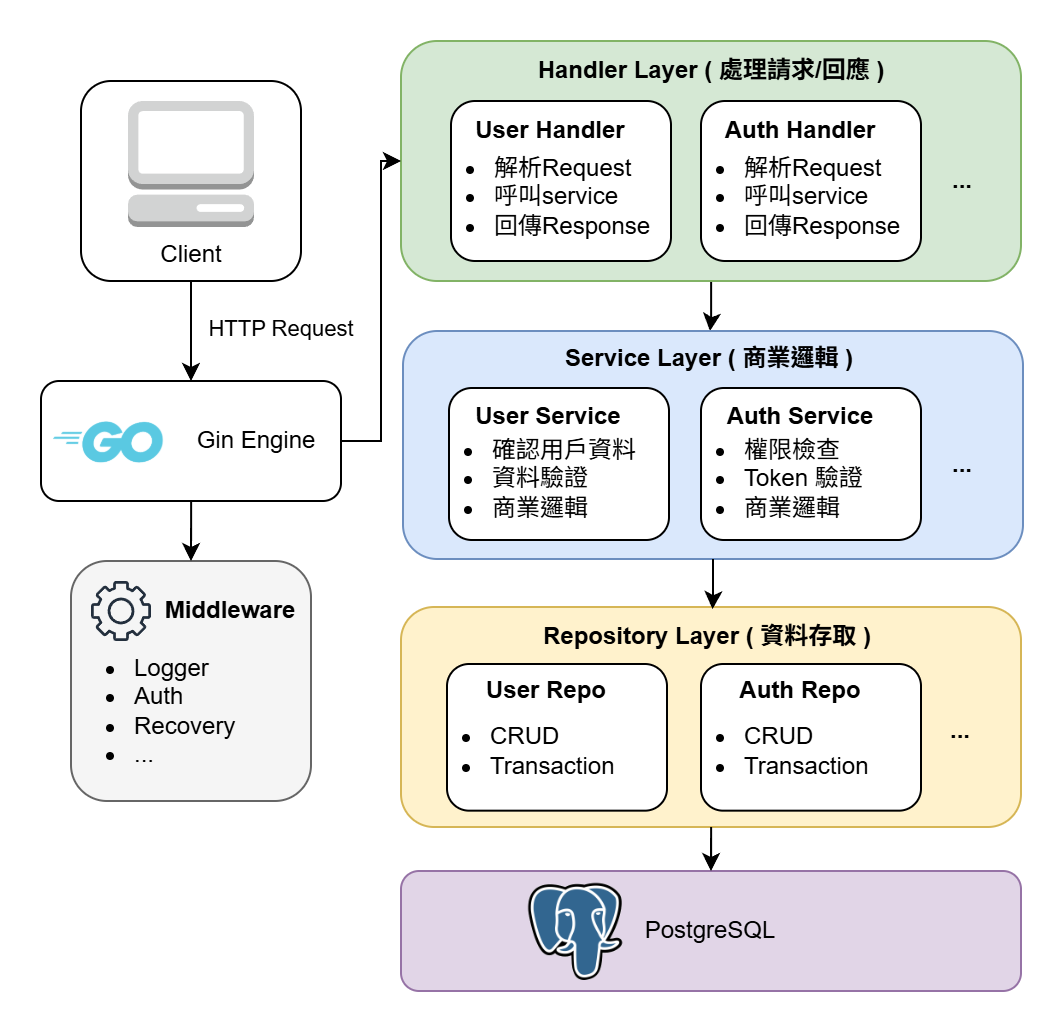

The diagram above was exported from draw.io. Its source (the exported page's mxGraphModel, read from the mxfile embedded in the PNG):
<mxGraphModel dx="1094" dy="656" grid="1" gridSize="10" guides="1" tooltips="1" connect="1" arrows="1" fold="1" page="1" pageScale="1" pageWidth="850" pageHeight="1100" math="0" shadow="0">
  <root>
    <mxCell id="0" />
    <mxCell id="1" parent="0" />
    <mxCell id="vgu4hRhf5tth3YX72KcS-4" connectable="0" parent="1" style="group" value="" vertex="1">
      <mxGeometry height="100" width="110" x="110" y="240" as="geometry" />
    </mxCell>
    <mxCell id="vgu4hRhf5tth3YX72KcS-1" parent="vgu4hRhf5tth3YX72KcS-4" style="rounded=1;whiteSpace=wrap;html=1;" value="" vertex="1">
      <mxGeometry height="100" width="110" as="geometry" />
    </mxCell>
    <mxCell id="vgu4hRhf5tth3YX72KcS-2" parent="vgu4hRhf5tth3YX72KcS-4" style="outlineConnect=0;dashed=0;verticalLabelPosition=bottom;verticalAlign=top;align=center;html=1;shape=mxgraph.aws3.management_console;fillColor=#D2D3D3;gradientColor=none;" value="Client" vertex="1">
      <mxGeometry height="63" width="63" x="23.5" y="10" as="geometry" />
    </mxCell>
    <mxCell id="vgu4hRhf5tth3YX72KcS-10" connectable="0" parent="1" style="group" value="" vertex="1">
      <mxGeometry height="60" width="150" x="90" y="390" as="geometry" />
    </mxCell>
    <mxCell id="vgu4hRhf5tth3YX72KcS-5" parent="vgu4hRhf5tth3YX72KcS-10" style="rounded=1;whiteSpace=wrap;html=1;" value="" vertex="1">
      <mxGeometry height="60" width="150" as="geometry" />
    </mxCell>
    <mxCell id="vgu4hRhf5tth3YX72KcS-8" parent="vgu4hRhf5tth3YX72KcS-10" style="shape=image;verticalLabelPosition=bottom;labelBackgroundColor=default;verticalAlign=top;aspect=fixed;imageAspect=0;image=data:image/png,(base64 omitted: 20760 chars);" value="" vertex="1">
      <mxGeometry height="60" width="67.87" as="geometry" />
    </mxCell>
    <mxCell id="vgu4hRhf5tth3YX72KcS-9" parent="vgu4hRhf5tth3YX72KcS-10" style="text;html=1;whiteSpace=wrap;strokeColor=none;fillColor=none;align=center;verticalAlign=middle;rounded=0;" value="Gin Engine" vertex="1">
      <mxGeometry height="30" width="80" x="67.87" y="15" as="geometry" />
    </mxCell>
    <mxCell id="vgu4hRhf5tth3YX72KcS-11" edge="1" parent="1" source="vgu4hRhf5tth3YX72KcS-1" style="edgeStyle=orthogonalEdgeStyle;rounded=0;orthogonalLoop=1;jettySize=auto;html=1;entryX=0.5;entryY=0;entryDx=0;entryDy=0;" target="vgu4hRhf5tth3YX72KcS-5">
      <mxGeometry relative="1" as="geometry" />
    </mxCell>
    <mxCell id="vgu4hRhf5tth3YX72KcS-12" connectable="0" parent="vgu4hRhf5tth3YX72KcS-11" style="edgeLabel;html=1;align=center;verticalAlign=middle;resizable=0;points=[];" value="HTTP Request" vertex="1">
      <mxGeometry relative="1" x="0.2462" y="-2" as="geometry">
        <mxPoint x="47" y="-8" as="offset" />
      </mxGeometry>
    </mxCell>
    <mxCell id="vgu4hRhf5tth3YX72KcS-17" connectable="0" parent="1" style="group" value="" vertex="1">
      <mxGeometry height="120" width="130" x="95" y="480" as="geometry" />
    </mxCell>
    <mxCell id="vgu4hRhf5tth3YX72KcS-13" parent="vgu4hRhf5tth3YX72KcS-17" style="rounded=1;whiteSpace=wrap;html=1;fillColor=#f5f5f5;fontColor=#333333;strokeColor=#666666;" value="" vertex="1">
      <mxGeometry height="120" width="120" x="10" as="geometry" />
    </mxCell>
    <mxCell id="vgu4hRhf5tth3YX72KcS-14" parent="vgu4hRhf5tth3YX72KcS-17" style="text;html=1;whiteSpace=wrap;strokeColor=none;fillColor=none;align=left;verticalAlign=middle;rounded=0;" value="&lt;ul&gt;&lt;li&gt;Logger&lt;/li&gt;&lt;li&gt;Auth&lt;/li&gt;&lt;li&gt;Recovery&lt;/li&gt;&lt;li&gt;...&lt;/li&gt;&lt;/ul&gt;" vertex="1">
      <mxGeometry height="80" width="110" y="35" as="geometry" />
    </mxCell>
    <mxCell id="vgu4hRhf5tth3YX72KcS-15" parent="vgu4hRhf5tth3YX72KcS-17" style="text;html=1;whiteSpace=wrap;strokeColor=none;fillColor=none;align=center;verticalAlign=middle;rounded=0;fontStyle=1" value="Middleware" vertex="1">
      <mxGeometry height="30" width="60" x="60" y="10" as="geometry" />
    </mxCell>
    <mxCell id="vgu4hRhf5tth3YX72KcS-16" parent="vgu4hRhf5tth3YX72KcS-17" style="sketch=0;outlineConnect=0;fontColor=#232F3E;gradientColor=none;fillColor=#232F3D;strokeColor=none;dashed=0;verticalLabelPosition=bottom;verticalAlign=top;align=center;html=1;fontSize=12;fontStyle=0;aspect=fixed;pointerEvents=1;shape=mxgraph.aws4.gear;" value="" vertex="1">
      <mxGeometry height="30" width="30" x="20" y="10" as="geometry" />
    </mxCell>
    <mxCell id="vgu4hRhf5tth3YX72KcS-18" edge="1" parent="1" source="vgu4hRhf5tth3YX72KcS-5" style="edgeStyle=orthogonalEdgeStyle;rounded=0;orthogonalLoop=1;jettySize=auto;html=1;entryX=0.5;entryY=0;entryDx=0;entryDy=0;" target="vgu4hRhf5tth3YX72KcS-13">
      <mxGeometry relative="1" as="geometry" />
    </mxCell>
    <mxCell id="vgu4hRhf5tth3YX72KcS-42" edge="1" parent="1" source="vgu4hRhf5tth3YX72KcS-20" style="edgeStyle=orthogonalEdgeStyle;rounded=0;orthogonalLoop=1;jettySize=auto;html=1;entryX=0.5;entryY=0;entryDx=0;entryDy=0;" target="vgu4hRhf5tth3YX72KcS-32">
      <mxGeometry relative="1" as="geometry" />
    </mxCell>
    <mxCell id="vgu4hRhf5tth3YX72KcS-20" parent="1" style="rounded=1;whiteSpace=wrap;html=1;fillColor=#d5e8d4;strokeColor=#82b366;" value="" vertex="1">
      <mxGeometry height="120" width="310" x="270" y="220" as="geometry" />
    </mxCell>
    <mxCell id="vgu4hRhf5tth3YX72KcS-22" parent="1" style="text;html=1;whiteSpace=wrap;strokeColor=none;fillColor=none;align=center;verticalAlign=middle;rounded=0;fontStyle=1" value="Handler Layer ( 處理請求/回應 )" vertex="1">
      <mxGeometry height="30" width="205" x="323" y="220" as="geometry" />
    </mxCell>
    <mxCell id="vgu4hRhf5tth3YX72KcS-26" connectable="0" parent="1" style="group" value="" vertex="1">
      <mxGeometry height="80" width="150" x="275" y="250" as="geometry" />
    </mxCell>
    <mxCell id="vgu4hRhf5tth3YX72KcS-23" parent="vgu4hRhf5tth3YX72KcS-26" style="rounded=1;whiteSpace=wrap;html=1;" value="" vertex="1">
      <mxGeometry height="80" width="110" x="20" as="geometry" />
    </mxCell>
    <mxCell id="vgu4hRhf5tth3YX72KcS-24" parent="vgu4hRhf5tth3YX72KcS-26" style="text;html=1;whiteSpace=wrap;strokeColor=none;fillColor=none;align=center;verticalAlign=middle;rounded=0;fontStyle=1" value="User Handler" vertex="1">
      <mxGeometry height="30" width="80" x="30" as="geometry" />
    </mxCell>
    <mxCell id="vgu4hRhf5tth3YX72KcS-25" parent="vgu4hRhf5tth3YX72KcS-26" style="text;html=1;whiteSpace=wrap;strokeColor=none;fillColor=none;align=left;verticalAlign=middle;rounded=0;" value="&lt;ul&gt;&lt;li&gt;解析Request&lt;/li&gt;&lt;li&gt;呼叫service&lt;/li&gt;&lt;li&gt;回傳Response&lt;/li&gt;&lt;/ul&gt;" vertex="1">
      <mxGeometry height="55" width="150" y="20" as="geometry" />
    </mxCell>
    <mxCell id="vgu4hRhf5tth3YX72KcS-27" connectable="0" parent="1" style="group" value="" vertex="1">
      <mxGeometry height="80" width="150" x="400" y="250" as="geometry" />
    </mxCell>
    <mxCell id="vgu4hRhf5tth3YX72KcS-28" parent="vgu4hRhf5tth3YX72KcS-27" style="rounded=1;whiteSpace=wrap;html=1;" value="" vertex="1">
      <mxGeometry height="80" width="110" x="20" as="geometry" />
    </mxCell>
    <mxCell id="vgu4hRhf5tth3YX72KcS-29" parent="vgu4hRhf5tth3YX72KcS-27" style="text;html=1;whiteSpace=wrap;strokeColor=none;fillColor=none;align=center;verticalAlign=middle;rounded=0;fontStyle=1" value="Auth Handler" vertex="1">
      <mxGeometry height="30" width="80" x="30" as="geometry" />
    </mxCell>
    <mxCell id="vgu4hRhf5tth3YX72KcS-30" parent="vgu4hRhf5tth3YX72KcS-27" style="text;html=1;whiteSpace=wrap;strokeColor=none;fillColor=none;align=left;verticalAlign=middle;rounded=0;" value="&lt;ul&gt;&lt;li&gt;解析Request&lt;/li&gt;&lt;li&gt;呼叫service&lt;/li&gt;&lt;li&gt;回傳Response&lt;/li&gt;&lt;/ul&gt;" vertex="1">
      <mxGeometry height="55" width="150" y="20" as="geometry" />
    </mxCell>
    <mxCell id="vgu4hRhf5tth3YX72KcS-43" connectable="0" parent="1" style="group" value="" vertex="1">
      <mxGeometry height="114" width="310" x="271" y="365" as="geometry" />
    </mxCell>
    <mxCell id="vgu4hRhf5tth3YX72KcS-31" parent="vgu4hRhf5tth3YX72KcS-43" style="rounded=1;whiteSpace=wrap;html=1;fillColor=#dae8fc;strokeColor=#6c8ebf;" value="" vertex="1">
      <mxGeometry height="114" width="310" as="geometry" />
    </mxCell>
    <mxCell id="vgu4hRhf5tth3YX72KcS-32" parent="vgu4hRhf5tth3YX72KcS-43" style="text;html=1;whiteSpace=wrap;strokeColor=none;fillColor=none;align=center;verticalAlign=middle;rounded=0;fontStyle=1" value="Service Layer ( 商業邏輯 )" vertex="1">
      <mxGeometry height="28.5" width="205" x="51" as="geometry" />
    </mxCell>
    <mxCell id="vgu4hRhf5tth3YX72KcS-33" connectable="0" parent="vgu4hRhf5tth3YX72KcS-43" style="group" value="" vertex="1">
      <mxGeometry height="76" width="150" x="3" y="28.5" as="geometry" />
    </mxCell>
    <mxCell id="vgu4hRhf5tth3YX72KcS-34" parent="vgu4hRhf5tth3YX72KcS-33" style="rounded=1;whiteSpace=wrap;html=1;" value="" vertex="1">
      <mxGeometry height="76" width="110" x="20" as="geometry" />
    </mxCell>
    <mxCell id="vgu4hRhf5tth3YX72KcS-35" parent="vgu4hRhf5tth3YX72KcS-33" style="text;html=1;whiteSpace=wrap;strokeColor=none;fillColor=none;align=center;verticalAlign=middle;rounded=0;fontStyle=1" value="User Service" vertex="1">
      <mxGeometry height="28.5" width="80" x="30" as="geometry" />
    </mxCell>
    <mxCell id="vgu4hRhf5tth3YX72KcS-36" parent="vgu4hRhf5tth3YX72KcS-33" style="text;html=1;whiteSpace=wrap;strokeColor=none;fillColor=none;align=left;verticalAlign=middle;rounded=0;" value="&lt;ul&gt;&lt;li&gt;確認用戶資料&lt;/li&gt;&lt;li&gt;資料驗證&lt;/li&gt;&lt;li&gt;商業邏輯&lt;/li&gt;&lt;/ul&gt;" vertex="1">
      <mxGeometry height="52.25" width="150" y="19" as="geometry" />
    </mxCell>
    <mxCell id="vgu4hRhf5tth3YX72KcS-37" connectable="0" parent="vgu4hRhf5tth3YX72KcS-43" style="group" value="" vertex="1">
      <mxGeometry height="76" width="150" x="129" y="28.5" as="geometry" />
    </mxCell>
    <mxCell id="vgu4hRhf5tth3YX72KcS-38" parent="vgu4hRhf5tth3YX72KcS-37" style="rounded=1;whiteSpace=wrap;html=1;" value="" vertex="1">
      <mxGeometry height="76" width="110" x="20" as="geometry" />
    </mxCell>
    <mxCell id="vgu4hRhf5tth3YX72KcS-39" parent="vgu4hRhf5tth3YX72KcS-37" style="text;html=1;whiteSpace=wrap;strokeColor=none;fillColor=none;align=center;verticalAlign=middle;rounded=0;fontStyle=1" value="Auth Service" vertex="1">
      <mxGeometry height="28.5" width="80" x="30" as="geometry" />
    </mxCell>
    <mxCell id="vgu4hRhf5tth3YX72KcS-40" parent="vgu4hRhf5tth3YX72KcS-37" style="text;html=1;whiteSpace=wrap;strokeColor=none;fillColor=none;align=left;verticalAlign=middle;rounded=0;" value="&lt;ul&gt;&lt;li&gt;權限檢查&lt;/li&gt;&lt;li&gt;Token 驗證&lt;/li&gt;&lt;li&gt;商業邏輯&lt;/li&gt;&lt;/ul&gt;" vertex="1">
      <mxGeometry height="52.25" width="150" y="19" as="geometry" />
    </mxCell>
    <mxCell id="vgu4hRhf5tth3YX72KcS-61" parent="vgu4hRhf5tth3YX72KcS-43" style="text;html=1;whiteSpace=wrap;strokeColor=none;fillColor=none;align=center;verticalAlign=middle;rounded=0;fontStyle=1" value="..." vertex="1">
      <mxGeometry height="30" width="60" x="250" y="51.5" as="geometry" />
    </mxCell>
    <mxCell id="vgu4hRhf5tth3YX72KcS-44" connectable="0" parent="1" style="group" value="" vertex="1">
      <mxGeometry height="110" width="310" x="270" y="504" as="geometry" />
    </mxCell>
    <mxCell id="vgu4hRhf5tth3YX72KcS-45" parent="vgu4hRhf5tth3YX72KcS-44" style="rounded=1;whiteSpace=wrap;html=1;fillColor=#fff2cc;strokeColor=#d6b656;" value="" vertex="1">
      <mxGeometry height="110" width="310" y="-1" as="geometry" />
    </mxCell>
    <mxCell id="vgu4hRhf5tth3YX72KcS-46" parent="vgu4hRhf5tth3YX72KcS-44" style="text;html=1;whiteSpace=wrap;strokeColor=none;fillColor=none;align=center;verticalAlign=middle;rounded=0;fontStyle=1" value="Repository Layer ( 資料存取 )" vertex="1">
      <mxGeometry height="27.5" width="205" x="51" as="geometry" />
    </mxCell>
    <mxCell id="vgu4hRhf5tth3YX72KcS-47" connectable="0" parent="vgu4hRhf5tth3YX72KcS-44" style="group" value="" vertex="1">
      <mxGeometry height="73.33333333333333" width="150" x="3" y="27.5" as="geometry" />
    </mxCell>
    <mxCell id="vgu4hRhf5tth3YX72KcS-48" parent="vgu4hRhf5tth3YX72KcS-47" style="rounded=1;whiteSpace=wrap;html=1;" value="" vertex="1">
      <mxGeometry height="73.33333333333333" width="110" x="20" as="geometry" />
    </mxCell>
    <mxCell id="vgu4hRhf5tth3YX72KcS-49" parent="vgu4hRhf5tth3YX72KcS-47" style="text;html=1;whiteSpace=wrap;strokeColor=none;fillColor=none;align=center;verticalAlign=middle;rounded=0;fontStyle=1" value="User Repo" vertex="1">
      <mxGeometry height="27.5" width="80" x="30" as="geometry" />
    </mxCell>
    <mxCell id="vgu4hRhf5tth3YX72KcS-50" parent="vgu4hRhf5tth3YX72KcS-47" style="text;html=1;whiteSpace=wrap;strokeColor=none;fillColor=none;align=left;verticalAlign=middle;rounded=0;" value="&lt;ul&gt;&lt;li&gt;CRUD&lt;/li&gt;&lt;li&gt;Transaction&lt;/li&gt;&lt;/ul&gt;" vertex="1">
      <mxGeometry height="50.416666666666664" width="150" y="18.333333333333332" as="geometry" />
    </mxCell>
    <mxCell id="vgu4hRhf5tth3YX72KcS-51" connectable="0" parent="vgu4hRhf5tth3YX72KcS-44" style="group" value="" vertex="1">
      <mxGeometry height="73.33333333333333" width="150" x="130" y="27.5" as="geometry" />
    </mxCell>
    <mxCell id="vgu4hRhf5tth3YX72KcS-52" parent="vgu4hRhf5tth3YX72KcS-51" style="rounded=1;whiteSpace=wrap;html=1;" value="" vertex="1">
      <mxGeometry height="73.33333333333333" width="110" x="20" as="geometry" />
    </mxCell>
    <mxCell id="vgu4hRhf5tth3YX72KcS-53" parent="vgu4hRhf5tth3YX72KcS-51" style="text;html=1;whiteSpace=wrap;strokeColor=none;fillColor=none;align=center;verticalAlign=middle;rounded=0;fontStyle=1" value="Auth Repo" vertex="1">
      <mxGeometry height="27.5" width="80" x="30" as="geometry" />
    </mxCell>
    <mxCell id="vgu4hRhf5tth3YX72KcS-54" parent="vgu4hRhf5tth3YX72KcS-51" style="text;html=1;whiteSpace=wrap;strokeColor=none;fillColor=none;align=left;verticalAlign=middle;rounded=0;" value="&lt;ul&gt;&lt;li&gt;CRUD&lt;/li&gt;&lt;li&gt;Transaction&lt;/li&gt;&lt;/ul&gt;" vertex="1">
      <mxGeometry height="50.416666666666664" width="150" y="18.333333333333332" as="geometry" />
    </mxCell>
    <mxCell id="vgu4hRhf5tth3YX72KcS-63" parent="vgu4hRhf5tth3YX72KcS-44" style="text;html=1;whiteSpace=wrap;strokeColor=none;fillColor=none;align=center;verticalAlign=middle;rounded=0;fontStyle=1" value="..." vertex="1">
      <mxGeometry height="30" width="60" x="250" y="46" as="geometry" />
    </mxCell>
    <mxCell id="vgu4hRhf5tth3YX72KcS-55" edge="1" parent="1" source="vgu4hRhf5tth3YX72KcS-31" style="edgeStyle=orthogonalEdgeStyle;rounded=0;orthogonalLoop=1;jettySize=auto;html=1;entryX=0.511;entryY=0.002;entryDx=0;entryDy=0;entryPerimeter=0;" target="vgu4hRhf5tth3YX72KcS-46">
      <mxGeometry relative="1" as="geometry" />
    </mxCell>
    <mxCell id="vgu4hRhf5tth3YX72KcS-56" edge="1" parent="1" source="vgu4hRhf5tth3YX72KcS-5" style="edgeStyle=orthogonalEdgeStyle;rounded=0;orthogonalLoop=1;jettySize=auto;html=1;entryX=0;entryY=0.5;entryDx=0;entryDy=0;" target="vgu4hRhf5tth3YX72KcS-20">
      <mxGeometry relative="1" as="geometry">
        <Array as="points">
          <mxPoint x="260" y="420" />
          <mxPoint x="260" y="280" />
        </Array>
      </mxGeometry>
    </mxCell>
    <mxCell id="vgu4hRhf5tth3YX72KcS-57" parent="1" style="rounded=1;whiteSpace=wrap;html=1;fillColor=#e1d5e7;strokeColor=#9673a6;" value="PostgreSQL" vertex="1">
      <mxGeometry height="60" width="310" x="270" y="635" as="geometry" />
    </mxCell>
    <mxCell id="vgu4hRhf5tth3YX72KcS-58" parent="1" style="shape=image;verticalLabelPosition=bottom;labelBackgroundColor=default;verticalAlign=top;aspect=fixed;imageAspect=0;image=data:image/png,(base64 omitted: 14592 chars);" value="" vertex="1">
      <mxGeometry height="50" width="55.56" x="330" y="640" as="geometry" />
    </mxCell>
    <mxCell id="vgu4hRhf5tth3YX72KcS-60" edge="1" parent="1" source="vgu4hRhf5tth3YX72KcS-45" style="edgeStyle=orthogonalEdgeStyle;rounded=0;orthogonalLoop=1;jettySize=auto;html=1;entryX=0.5;entryY=0;entryDx=0;entryDy=0;" target="vgu4hRhf5tth3YX72KcS-57">
      <mxGeometry relative="1" as="geometry" />
    </mxCell>
    <mxCell id="vgu4hRhf5tth3YX72KcS-62" parent="1" style="text;html=1;whiteSpace=wrap;strokeColor=none;fillColor=none;align=center;verticalAlign=middle;rounded=0;fontStyle=1" value="..." vertex="1">
      <mxGeometry height="30" width="60" x="521" y="275" as="geometry" />
    </mxCell>
  </root>
</mxGraphModel>